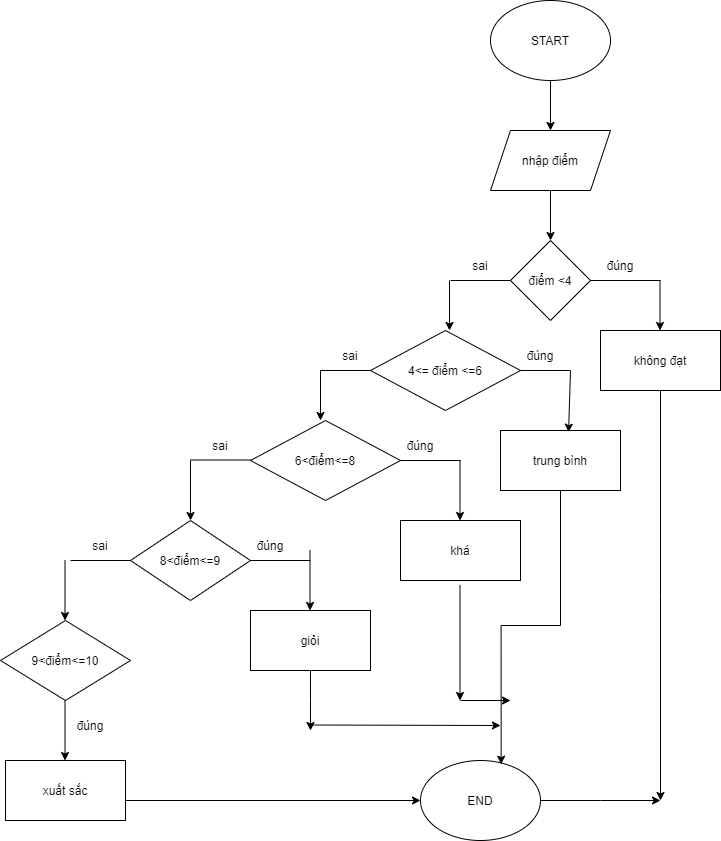

The diagram above was exported from draw.io. Its source (the exported page's mxGraphModel, read from the mxfile embedded in the PNG):
<mxGraphModel dx="794" dy="414" grid="1" gridSize="10" guides="1" tooltips="1" connect="1" arrows="1" fold="1" page="1" pageScale="1" pageWidth="850" pageHeight="1100" math="0" shadow="0">
  <root>
    <mxCell id="0" />
    <mxCell id="1" parent="0" />
    <mxCell id="PUlDHbuy_iOnzGjNU8mA-1" style="edgeStyle=orthogonalEdgeStyle;rounded=0;orthogonalLoop=1;jettySize=auto;html=1;entryX=0.5;entryY=0;entryDx=0;entryDy=0;" edge="1" parent="1" source="DbHRKq4ir72E_J2AwJGk-1" target="DbHRKq4ir72E_J2AwJGk-4">
      <mxGeometry relative="1" as="geometry" />
    </mxCell>
    <mxCell id="DbHRKq4ir72E_J2AwJGk-1" value="" style="ellipse;whiteSpace=wrap;html=1;" parent="1" vertex="1">
      <mxGeometry x="560" y="30" width="120" height="80" as="geometry" />
    </mxCell>
    <mxCell id="DbHRKq4ir72E_J2AwJGk-2" value="START" style="text;html=1;align=center;verticalAlign=middle;whiteSpace=wrap;rounded=0;" parent="1" vertex="1">
      <mxGeometry x="590" y="55" width="60" height="30" as="geometry" />
    </mxCell>
    <mxCell id="PUlDHbuy_iOnzGjNU8mA-2" style="edgeStyle=orthogonalEdgeStyle;rounded=0;orthogonalLoop=1;jettySize=auto;html=1;entryX=0.5;entryY=0;entryDx=0;entryDy=0;" edge="1" parent="1" source="DbHRKq4ir72E_J2AwJGk-4" target="DbHRKq4ir72E_J2AwJGk-8">
      <mxGeometry relative="1" as="geometry" />
    </mxCell>
    <mxCell id="DbHRKq4ir72E_J2AwJGk-4" value="" style="shape=parallelogram;perimeter=parallelogramPerimeter;whiteSpace=wrap;html=1;fixedSize=1;" parent="1" vertex="1">
      <mxGeometry x="560" y="160" width="120" height="60" as="geometry" />
    </mxCell>
    <mxCell id="DbHRKq4ir72E_J2AwJGk-5" value="nhập điểm" style="text;html=1;align=center;verticalAlign=middle;whiteSpace=wrap;rounded=0;" parent="1" vertex="1">
      <mxGeometry x="590" y="175" width="60" height="30" as="geometry" />
    </mxCell>
    <mxCell id="DbHRKq4ir72E_J2AwJGk-8" value="" style="rhombus;whiteSpace=wrap;html=1;" parent="1" vertex="1">
      <mxGeometry x="580" y="270" width="80" height="80" as="geometry" />
    </mxCell>
    <mxCell id="DbHRKq4ir72E_J2AwJGk-9" value="điểm &amp;lt;4" style="text;html=1;align=center;verticalAlign=middle;whiteSpace=wrap;rounded=0;" parent="1" vertex="1">
      <mxGeometry x="590" y="295" width="60" height="30" as="geometry" />
    </mxCell>
    <mxCell id="PUlDHbuy_iOnzGjNU8mA-7" style="edgeStyle=orthogonalEdgeStyle;rounded=0;orthogonalLoop=1;jettySize=auto;html=1;" edge="1" parent="1" source="DbHRKq4ir72E_J2AwJGk-13">
      <mxGeometry relative="1" as="geometry">
        <mxPoint x="730" y="830" as="targetPoint" />
      </mxGeometry>
    </mxCell>
    <mxCell id="DbHRKq4ir72E_J2AwJGk-13" value="" style="rounded=0;whiteSpace=wrap;html=1;" parent="1" vertex="1">
      <mxGeometry x="670" y="360" width="120" height="60" as="geometry" />
    </mxCell>
    <mxCell id="DbHRKq4ir72E_J2AwJGk-14" value="không đạt" style="text;html=1;align=center;verticalAlign=middle;whiteSpace=wrap;rounded=0;" parent="1" vertex="1">
      <mxGeometry x="700" y="375" width="60" height="30" as="geometry" />
    </mxCell>
    <mxCell id="DbHRKq4ir72E_J2AwJGk-15" value="đúng" style="text;html=1;align=center;verticalAlign=middle;whiteSpace=wrap;rounded=0;" parent="1" vertex="1">
      <mxGeometry x="660" y="280" width="60" height="30" as="geometry" />
    </mxCell>
    <mxCell id="DbHRKq4ir72E_J2AwJGk-17" value="" style="endArrow=none;html=1;rounded=0;" parent="1" edge="1">
      <mxGeometry width="50" height="50" relative="1" as="geometry">
        <mxPoint x="520" y="310" as="sourcePoint" />
        <mxPoint x="580" y="310" as="targetPoint" />
      </mxGeometry>
    </mxCell>
    <mxCell id="DbHRKq4ir72E_J2AwJGk-20" value="" style="rhombus;whiteSpace=wrap;html=1;" parent="1" vertex="1">
      <mxGeometry x="440" y="360" width="150" height="80" as="geometry" />
    </mxCell>
    <mxCell id="DbHRKq4ir72E_J2AwJGk-21" value="4&amp;lt;= điểm &amp;lt;=6" style="text;html=1;align=center;verticalAlign=middle;whiteSpace=wrap;rounded=0;" parent="1" vertex="1">
      <mxGeometry x="470" y="385" width="90" height="30" as="geometry" />
    </mxCell>
    <mxCell id="DbHRKq4ir72E_J2AwJGk-24" value="sai" style="text;html=1;align=center;verticalAlign=middle;whiteSpace=wrap;rounded=0;" parent="1" vertex="1">
      <mxGeometry x="520" y="280" width="60" height="30" as="geometry" />
    </mxCell>
    <mxCell id="DbHRKq4ir72E_J2AwJGk-28" value="" style="rounded=0;whiteSpace=wrap;html=1;" parent="1" vertex="1">
      <mxGeometry x="570" y="460" width="120" height="60" as="geometry" />
    </mxCell>
    <mxCell id="DbHRKq4ir72E_J2AwJGk-29" value="trung bình" style="text;html=1;align=center;verticalAlign=middle;whiteSpace=wrap;rounded=0;" parent="1" vertex="1">
      <mxGeometry x="600" y="475" width="60" height="30" as="geometry" />
    </mxCell>
    <mxCell id="DbHRKq4ir72E_J2AwJGk-30" value="đúng" style="text;html=1;align=center;verticalAlign=middle;whiteSpace=wrap;rounded=0;" parent="1" vertex="1">
      <mxGeometry x="580" y="370" width="60" height="30" as="geometry" />
    </mxCell>
    <mxCell id="DbHRKq4ir72E_J2AwJGk-38" value="" style="rhombus;whiteSpace=wrap;html=1;" parent="1" vertex="1">
      <mxGeometry x="320" y="450" width="150" height="80" as="geometry" />
    </mxCell>
    <mxCell id="DbHRKq4ir72E_J2AwJGk-39" value="6&amp;lt;điểm&amp;lt;=8" style="text;html=1;align=center;verticalAlign=middle;whiteSpace=wrap;rounded=0;" parent="1" vertex="1">
      <mxGeometry x="365" y="475" width="60" height="30" as="geometry" />
    </mxCell>
    <mxCell id="DbHRKq4ir72E_J2AwJGk-41" value="" style="endArrow=none;html=1;rounded=0;" parent="1" target="DbHRKq4ir72E_J2AwJGk-20" edge="1">
      <mxGeometry width="50" height="50" relative="1" as="geometry">
        <mxPoint x="390" y="400" as="sourcePoint" />
        <mxPoint x="440" y="400" as="targetPoint" />
      </mxGeometry>
    </mxCell>
    <mxCell id="DbHRKq4ir72E_J2AwJGk-40" value="sai" style="text;html=1;align=center;verticalAlign=middle;whiteSpace=wrap;rounded=0;" parent="1" vertex="1">
      <mxGeometry x="390" y="370" width="60" height="30" as="geometry" />
    </mxCell>
    <mxCell id="DbHRKq4ir72E_J2AwJGk-42" value="" style="endArrow=none;html=1;rounded=0;" parent="1" edge="1">
      <mxGeometry width="50" height="50" relative="1" as="geometry">
        <mxPoint x="470" y="490" as="sourcePoint" />
        <mxPoint x="530" y="490" as="targetPoint" />
      </mxGeometry>
    </mxCell>
    <mxCell id="DbHRKq4ir72E_J2AwJGk-43" value="" style="endArrow=none;html=1;rounded=0;" parent="1" edge="1">
      <mxGeometry width="50" height="50" relative="1" as="geometry">
        <mxPoint x="260" y="489.5" as="sourcePoint" />
        <mxPoint x="320" y="489.5" as="targetPoint" />
      </mxGeometry>
    </mxCell>
    <mxCell id="DbHRKq4ir72E_J2AwJGk-46" value="" style="rounded=0;whiteSpace=wrap;html=1;" parent="1" vertex="1">
      <mxGeometry x="470" y="550" width="120" height="60" as="geometry" />
    </mxCell>
    <mxCell id="PUlDHbuy_iOnzGjNU8mA-15" style="edgeStyle=orthogonalEdgeStyle;rounded=0;orthogonalLoop=1;jettySize=auto;html=1;" edge="1" parent="1">
      <mxGeometry relative="1" as="geometry">
        <mxPoint x="529.5" y="730" as="targetPoint" />
        <mxPoint x="529.5" y="615" as="sourcePoint" />
      </mxGeometry>
    </mxCell>
    <mxCell id="DbHRKq4ir72E_J2AwJGk-47" value="khá" style="text;html=1;align=center;verticalAlign=middle;whiteSpace=wrap;rounded=0;" parent="1" vertex="1">
      <mxGeometry x="500" y="565" width="60" height="30" as="geometry" />
    </mxCell>
    <mxCell id="DbHRKq4ir72E_J2AwJGk-48" value="" style="rhombus;whiteSpace=wrap;html=1;" parent="1" vertex="1">
      <mxGeometry x="200" y="550" width="120" height="80" as="geometry" />
    </mxCell>
    <mxCell id="DbHRKq4ir72E_J2AwJGk-49" value="8&amp;lt;điểm&amp;lt;=9" style="text;html=1;align=center;verticalAlign=middle;whiteSpace=wrap;rounded=0;" parent="1" vertex="1">
      <mxGeometry x="230" y="575" width="60" height="30" as="geometry" />
    </mxCell>
    <mxCell id="DbHRKq4ir72E_J2AwJGk-50" value="đúng" style="text;html=1;align=center;verticalAlign=middle;whiteSpace=wrap;rounded=0;" parent="1" vertex="1">
      <mxGeometry x="460" y="460" width="60" height="30" as="geometry" />
    </mxCell>
    <mxCell id="DbHRKq4ir72E_J2AwJGk-51" value="sai" style="text;html=1;align=center;verticalAlign=middle;whiteSpace=wrap;rounded=0;" parent="1" vertex="1">
      <mxGeometry x="260" y="460" width="60" height="30" as="geometry" />
    </mxCell>
    <mxCell id="DbHRKq4ir72E_J2AwJGk-53" value="" style="endArrow=none;html=1;rounded=0;" parent="1" edge="1">
      <mxGeometry width="50" height="50" relative="1" as="geometry">
        <mxPoint x="320" y="590" as="sourcePoint" />
        <mxPoint x="380" y="590" as="targetPoint" />
      </mxGeometry>
    </mxCell>
    <mxCell id="PUlDHbuy_iOnzGjNU8mA-17" style="edgeStyle=orthogonalEdgeStyle;rounded=0;orthogonalLoop=1;jettySize=auto;html=1;" edge="1" parent="1" source="DbHRKq4ir72E_J2AwJGk-55">
      <mxGeometry relative="1" as="geometry">
        <mxPoint x="380" y="760" as="targetPoint" />
      </mxGeometry>
    </mxCell>
    <mxCell id="DbHRKq4ir72E_J2AwJGk-55" value="" style="rounded=0;whiteSpace=wrap;html=1;" parent="1" vertex="1">
      <mxGeometry x="320" y="640" width="120" height="60" as="geometry" />
    </mxCell>
    <mxCell id="DbHRKq4ir72E_J2AwJGk-56" value="giỏi" style="text;html=1;align=center;verticalAlign=middle;whiteSpace=wrap;rounded=0;" parent="1" vertex="1">
      <mxGeometry x="350" y="655" width="60" height="30" as="geometry" />
    </mxCell>
    <mxCell id="DbHRKq4ir72E_J2AwJGk-58" value="đúng" style="text;html=1;align=center;verticalAlign=middle;whiteSpace=wrap;rounded=0;" parent="1" vertex="1">
      <mxGeometry x="310" y="560" width="60" height="30" as="geometry" />
    </mxCell>
    <mxCell id="DbHRKq4ir72E_J2AwJGk-59" value="" style="endArrow=none;html=1;rounded=0;" parent="1" edge="1">
      <mxGeometry width="50" height="50" relative="1" as="geometry">
        <mxPoint x="140" y="590" as="sourcePoint" />
        <mxPoint x="200" y="590" as="targetPoint" />
      </mxGeometry>
    </mxCell>
    <mxCell id="DbHRKq4ir72E_J2AwJGk-62" value="" style="rhombus;whiteSpace=wrap;html=1;" parent="1" vertex="1">
      <mxGeometry x="70" y="650" width="130" height="80" as="geometry" />
    </mxCell>
    <mxCell id="DbHRKq4ir72E_J2AwJGk-63" value="9&amp;lt;điểm&amp;lt;=10" style="text;html=1;align=center;verticalAlign=middle;whiteSpace=wrap;rounded=0;" parent="1" vertex="1">
      <mxGeometry x="105" y="675" width="60" height="30" as="geometry" />
    </mxCell>
    <mxCell id="DbHRKq4ir72E_J2AwJGk-64" value="sai" style="text;html=1;align=center;verticalAlign=middle;whiteSpace=wrap;rounded=0;" parent="1" vertex="1">
      <mxGeometry x="140" y="560" width="60" height="30" as="geometry" />
    </mxCell>
    <mxCell id="DbHRKq4ir72E_J2AwJGk-69" value="đúng" style="text;html=1;align=center;verticalAlign=middle;whiteSpace=wrap;rounded=0;" parent="1" vertex="1">
      <mxGeometry x="130" y="740" width="60" height="30" as="geometry" />
    </mxCell>
    <mxCell id="DbHRKq4ir72E_J2AwJGk-70" value="" style="rounded=0;whiteSpace=wrap;html=1;" parent="1" vertex="1">
      <mxGeometry x="75" y="790" width="120" height="60" as="geometry" />
    </mxCell>
    <mxCell id="DbHRKq4ir72E_J2AwJGk-71" value="xuất sắc" style="text;html=1;align=center;verticalAlign=middle;whiteSpace=wrap;rounded=0;" parent="1" vertex="1">
      <mxGeometry x="105" y="805" width="60" height="30" as="geometry" />
    </mxCell>
    <mxCell id="DbHRKq4ir72E_J2AwJGk-72" value="" style="endArrow=classic;html=1;rounded=0;entryX=0;entryY=0.5;entryDx=0;entryDy=0;" parent="1" target="DbHRKq4ir72E_J2AwJGk-75" edge="1">
      <mxGeometry width="50" height="50" relative="1" as="geometry">
        <mxPoint x="195" y="830" as="sourcePoint" />
        <mxPoint x="410" y="830" as="targetPoint" />
      </mxGeometry>
    </mxCell>
    <mxCell id="PUlDHbuy_iOnzGjNU8mA-8" style="edgeStyle=orthogonalEdgeStyle;rounded=0;orthogonalLoop=1;jettySize=auto;html=1;" edge="1" parent="1" source="DbHRKq4ir72E_J2AwJGk-75">
      <mxGeometry relative="1" as="geometry">
        <mxPoint x="730" y="830" as="targetPoint" />
      </mxGeometry>
    </mxCell>
    <mxCell id="DbHRKq4ir72E_J2AwJGk-75" value="" style="ellipse;whiteSpace=wrap;html=1;" parent="1" vertex="1">
      <mxGeometry x="490" y="790" width="120" height="80" as="geometry" />
    </mxCell>
    <mxCell id="DbHRKq4ir72E_J2AwJGk-76" value="END" style="text;html=1;align=center;verticalAlign=middle;whiteSpace=wrap;rounded=0;" parent="1" vertex="1">
      <mxGeometry x="520" y="815" width="60" height="30" as="geometry" />
    </mxCell>
    <mxCell id="DbHRKq4ir72E_J2AwJGk-85" value="" style="endArrow=none;html=1;rounded=0;" parent="1" edge="1">
      <mxGeometry width="50" height="50" relative="1" as="geometry">
        <mxPoint x="660" y="310" as="sourcePoint" />
        <mxPoint x="730" y="310" as="targetPoint" />
      </mxGeometry>
    </mxCell>
    <mxCell id="DbHRKq4ir72E_J2AwJGk-86" value="" style="endArrow=none;html=1;rounded=0;" parent="1" edge="1">
      <mxGeometry width="50" height="50" relative="1" as="geometry">
        <mxPoint x="590" y="400" as="sourcePoint" />
        <mxPoint x="640" y="400" as="targetPoint" />
      </mxGeometry>
    </mxCell>
    <mxCell id="PUlDHbuy_iOnzGjNU8mA-3" value="" style="endArrow=classic;html=1;rounded=0;" edge="1" parent="1">
      <mxGeometry width="50" height="50" relative="1" as="geometry">
        <mxPoint x="519" y="310" as="sourcePoint" />
        <mxPoint x="519" y="360" as="targetPoint" />
      </mxGeometry>
    </mxCell>
    <mxCell id="PUlDHbuy_iOnzGjNU8mA-4" value="" style="endArrow=classic;html=1;rounded=0;" edge="1" parent="1">
      <mxGeometry width="50" height="50" relative="1" as="geometry">
        <mxPoint x="729.5" y="310" as="sourcePoint" />
        <mxPoint x="729.5" y="360" as="targetPoint" />
      </mxGeometry>
    </mxCell>
    <mxCell id="PUlDHbuy_iOnzGjNU8mA-5" value="" style="endArrow=classic;html=1;rounded=0;entryX=0.567;entryY=0.028;entryDx=0;entryDy=0;entryPerimeter=0;" edge="1" parent="1" target="DbHRKq4ir72E_J2AwJGk-28">
      <mxGeometry width="50" height="50" relative="1" as="geometry">
        <mxPoint x="640" y="400" as="sourcePoint" />
        <mxPoint x="640" y="450" as="targetPoint" />
      </mxGeometry>
    </mxCell>
    <mxCell id="PUlDHbuy_iOnzGjNU8mA-6" value="" style="endArrow=classic;html=1;rounded=0;" edge="1" parent="1">
      <mxGeometry width="50" height="50" relative="1" as="geometry">
        <mxPoint x="390" y="400" as="sourcePoint" />
        <mxPoint x="390" y="450" as="targetPoint" />
      </mxGeometry>
    </mxCell>
    <mxCell id="PUlDHbuy_iOnzGjNU8mA-9" value="" style="endArrow=classic;html=1;rounded=0;exitX=0;exitY=1;exitDx=0;exitDy=0;" edge="1" parent="1" source="DbHRKq4ir72E_J2AwJGk-51">
      <mxGeometry width="50" height="50" relative="1" as="geometry">
        <mxPoint x="260" y="500" as="sourcePoint" />
        <mxPoint x="260" y="550" as="targetPoint" />
      </mxGeometry>
    </mxCell>
    <mxCell id="PUlDHbuy_iOnzGjNU8mA-10" value="" style="endArrow=classic;html=1;rounded=0;exitX=0;exitY=1;exitDx=0;exitDy=0;" edge="1" parent="1">
      <mxGeometry width="50" height="50" relative="1" as="geometry">
        <mxPoint x="529.5" y="490" as="sourcePoint" />
        <mxPoint x="529.5" y="550" as="targetPoint" />
      </mxGeometry>
    </mxCell>
    <mxCell id="PUlDHbuy_iOnzGjNU8mA-11" value="" style="endArrow=classic;html=1;rounded=0;exitX=0;exitY=1;exitDx=0;exitDy=0;" edge="1" parent="1">
      <mxGeometry width="50" height="50" relative="1" as="geometry">
        <mxPoint x="379.5" y="580" as="sourcePoint" />
        <mxPoint x="379.5" y="640" as="targetPoint" />
      </mxGeometry>
    </mxCell>
    <mxCell id="PUlDHbuy_iOnzGjNU8mA-12" value="" style="endArrow=classic;html=1;rounded=0;exitX=0;exitY=1;exitDx=0;exitDy=0;" edge="1" parent="1">
      <mxGeometry width="50" height="50" relative="1" as="geometry">
        <mxPoint x="134.5" y="590" as="sourcePoint" />
        <mxPoint x="134.5" y="650" as="targetPoint" />
      </mxGeometry>
    </mxCell>
    <mxCell id="PUlDHbuy_iOnzGjNU8mA-13" value="" style="endArrow=classic;html=1;rounded=0;exitX=0;exitY=1;exitDx=0;exitDy=0;" edge="1" parent="1">
      <mxGeometry width="50" height="50" relative="1" as="geometry">
        <mxPoint x="134.5" y="730" as="sourcePoint" />
        <mxPoint x="134.5" y="790" as="targetPoint" />
      </mxGeometry>
    </mxCell>
    <mxCell id="PUlDHbuy_iOnzGjNU8mA-14" style="edgeStyle=orthogonalEdgeStyle;rounded=0;orthogonalLoop=1;jettySize=auto;html=1;entryX=0.672;entryY=0.046;entryDx=0;entryDy=0;entryPerimeter=0;" edge="1" parent="1" source="DbHRKq4ir72E_J2AwJGk-28" target="DbHRKq4ir72E_J2AwJGk-75">
      <mxGeometry relative="1" as="geometry" />
    </mxCell>
    <mxCell id="PUlDHbuy_iOnzGjNU8mA-16" value="" style="edgeStyle=none;orthogonalLoop=1;jettySize=auto;html=1;rounded=0;" edge="1" parent="1">
      <mxGeometry width="100" relative="1" as="geometry">
        <mxPoint x="530" y="730" as="sourcePoint" />
        <mxPoint x="580" y="730" as="targetPoint" />
        <Array as="points" />
      </mxGeometry>
    </mxCell>
    <mxCell id="PUlDHbuy_iOnzGjNU8mA-18" value="" style="edgeStyle=none;orthogonalLoop=1;jettySize=auto;html=1;rounded=0;" edge="1" parent="1">
      <mxGeometry width="100" relative="1" as="geometry">
        <mxPoint x="380" y="754.5" as="sourcePoint" />
        <mxPoint x="570" y="755" as="targetPoint" />
        <Array as="points" />
      </mxGeometry>
    </mxCell>
  </root>
</mxGraphModel>